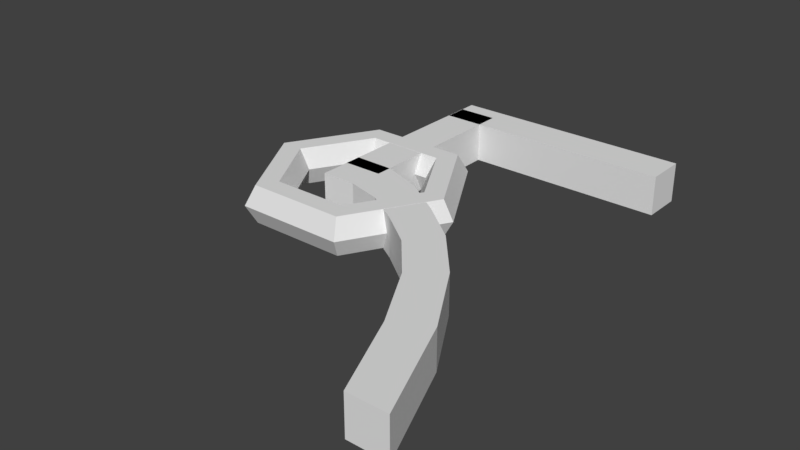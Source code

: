 # Source: 02.blend  (saved by Blender 2.78.0; exported with 4.5.12 LTS)
import bpy
from mathutils import Matrix  # noqa: F401  (used for matrix-valued properties, if any)

bpy.ops.wm.read_factory_settings(use_empty=True)
scene = bpy.context.scene
scene.name = 'Scene'

# ---- collections
col_collection_1 = bpy.data.collections.new('Collection 1'); scene.collection.children.link(col_collection_1)

# ---- world
world_world = bpy.data.worlds.new('World'); scene.world = world_world
world_world.color = (0.05088, 0.05088, 0.05088)
world_world.use_sun_shadow = False
world_world.sun_shadow_jitter_overblur = 0.0
world_world.cycles.sampling_method = 'MANUAL'

# ---- meshes
me_cube_001 = bpy.data.meshes.new('Cube.001')
me_cube_001.from_pydata([(-1.0, -3.738, -1.0), (-1.0, -3.738, 1.0), (-1.0, 5.485, -1.0), (-1.0, 5.485, 1.0), (1.0, -3.738, -1.0), (1.0, -3.738, 1.0), (1.0, 5.485, -1.0), (1.0, 5.485, 1.0)], [], [(0, 1, 3, 2), (2, 3, 7, 6), (6, 7, 5, 4), (4, 5, 1, 0), (2, 6, 4, 0), (7, 3, 1, 5)])
me_cube_001.use_remesh_preserve_volume = False
me_cube_001.use_remesh_preserve_attributes = False
me_cube_001.use_mirror_vertex_groups = False
me_cube_001.update()
me_cube_006 = bpy.data.meshes.new('Cube.006')
me_cube_006.from_pydata([(-1.0, -4.822, -1.0), (-1.0, -4.822, 1.0), (-1.0, 7.355, -1.0), (-1.0, 7.355, 1.0), (1.0, -4.822, -1.0), (1.0, -4.822, 1.0), (1.0, 7.355, -1.0), (1.0, 7.355, 1.0)], [], [(0, 1, 3, 2), (2, 3, 7, 6), (6, 7, 5, 4), (4, 5, 1, 0), (2, 6, 4, 0), (7, 3, 1, 5)])
me_cube_006.use_remesh_preserve_volume = False
me_cube_006.use_remesh_preserve_attributes = False
me_cube_006.use_mirror_vertex_groups = False
me_cube_006.update()
me_torus_000 = bpy.data.meshes.new('Torus.000')
me_torus_000.from_pydata([(1.25, 0.0, 0.0), (1.125, 0.0, 0.2165), (0.875, 0.0, 0.2165), (0.75, 0.0, 3.062e-17), (0.875, 0.0, -0.2165), (1.125, 0.0, -0.2165), (0.625, 1.083, 0.0), (0.5625, 0.9743, 0.2165), (0.4375, 0.7578, 0.2165), (0.375, 0.6495, 3.062e-17), (0.4375, 0.7578, -0.2165), (0.5625, 0.9743, -0.2165), (-0.625, 1.083, 0.0), (-0.5625, 0.9743, 0.2165), (-0.4375, 0.7578, 0.2165), (-0.375, 0.6495, 3.062e-17), (-0.4375, 0.7578, -0.2165), (-0.5625, 0.9743, -0.2165), (-1.25, 1.093e-07, 0.0), (-1.125, 9.835e-08, 0.2165), (-0.875, 7.649e-08, 0.2165), (-0.75, 6.557e-08, 3.062e-17), (-0.875, 7.649e-08, -0.2165), (-1.125, 9.835e-08, -0.2165), (-0.625, -1.083, 0.0), (-0.5625, -0.9743, 0.2165), (-0.4375, -0.7578, 0.2165), (-0.375, -0.6495, 3.062e-17), (-0.4375, -0.7578, -0.2165), (-0.5625, -0.9743, -0.2165), (0.625, -1.083, 0.0), (0.5625, -0.9743, 0.2165), (0.4375, -0.7578, 0.2165), (0.375, -0.6495, 3.062e-17), (0.4375, -0.7578, -0.2165), (0.5625, -0.9743, -0.2165)], [], [(0, 6, 7, 1), (1, 7, 8, 2), (2, 8, 9, 3), (3, 9, 10, 4), (4, 10, 11, 5), (0, 5, 11, 6), (6, 12, 13, 7), (7, 13, 14, 8), (8, 14, 15, 9), (9, 15, 16, 10), (10, 16, 17, 11), (11, 17, 12, 6), (12, 18, 19, 13), (13, 19, 20, 14), (14, 20, 21, 15), (15, 21, 22, 16), (16, 22, 23, 17), (17, 23, 18, 12), (18, 24, 25, 19), (19, 25, 26, 20), (20, 26, 27, 21), (21, 27, 28, 22), (22, 28, 29, 23), (23, 29, 24, 18), (24, 30, 31, 25), (25, 31, 32, 26), (26, 32, 33, 27), (27, 33, 34, 28), (28, 34, 35, 29), (29, 35, 30, 24), (30, 0, 1, 31), (31, 1, 2, 32), (32, 2, 3, 33), (33, 3, 4, 34), (34, 4, 5, 35), (35, 5, 0, 30)])
me_torus_000.use_remesh_preserve_volume = False
me_torus_000.use_remesh_preserve_attributes = False
me_torus_000.use_mirror_vertex_groups = False
me_torus_000.update()
me_cube_000 = bpy.data.meshes.new('Cube.000')
me_cube_000.from_pydata([(-13.7, -6.952, -1.0), (-13.7, -6.952, 1.0), (-1.405, 5.485, -1.0), (-1.405, 5.485, 1.0), (-13.7, -8.953, -1.0), (-13.7, -8.953, 1.0), (1.0, 5.485, -1.0), (1.0, 5.485, 1.0), (-1.405, 3.708, -1.0), (-1.892, 1.932, -1.0), (-2.978, 0.1551, -1.0), (-4.295, -1.622, -1.0), (-6.407, -3.398, -1.0), (-9.556, -5.175, -1.0), (-9.556, -5.175, 1.0), (-6.407, -3.398, 1.0), (-4.295, -1.622, 1.0), (-2.978, 0.1551, 1.0), (-1.892, 1.932, 1.0), (-1.405, 3.708, 1.0), (-8.595, -6.89, -1.0), (-5.161, -4.828, -1.0), (-2.764, -2.765, -1.0), (-1.16, -0.7025, -1.0), (0.2114, 1.36, -1.0), (0.9673, 3.423, -1.0), (0.9673, 3.423, 1.0), (0.2114, 1.36, 1.0), (-1.16, -0.7025, 1.0), (-2.764, -2.765, 1.0), (-5.161, -4.828, 1.0), (-8.595, -6.89, 1.0)], [], [(8, 19, 3, 2), (2, 3, 7, 6), (20, 31, 5, 4), (4, 5, 1, 0), (13, 20, 4, 0), (31, 14, 1, 5), (7, 3, 19, 26), (26, 19, 18, 27), (27, 18, 17, 28), (28, 17, 16, 29), (29, 16, 15, 30), (30, 15, 14, 31), (2, 6, 25, 8), (8, 25, 24, 9), (9, 24, 23, 10), (10, 23, 22, 11), (11, 22, 21, 12), (12, 21, 20, 13), (6, 7, 26, 25), (25, 26, 27, 24), (24, 27, 28, 23), (23, 28, 29, 22), (22, 29, 30, 21), (21, 30, 31, 20), (0, 1, 14, 13), (13, 14, 15, 12), (12, 15, 16, 11), (11, 16, 17, 10), (10, 17, 18, 9), (9, 18, 19, 8)])
me_cube_000.use_remesh_preserve_volume = False
me_cube_000.use_remesh_preserve_attributes = False
me_cube_000.use_mirror_vertex_groups = False
me_cube_000.update()

# ---- objects
ob_cube = bpy.data.objects.new('Cube', me_cube_001)
ob_cube_005 = bpy.data.objects.new('Cube.005', me_cube_006)
ob_torus_000 = bpy.data.objects.new('Torus.000', me_torus_000)
ob_cube_001 = bpy.data.objects.new('Cube.001', me_cube_000)

# ---- transforms, parenting, visibility, modifiers, constraints
ob_cube.location = (0.0, -1.181, 0.0)
ob_cube.scale = (0.223, 0.2229, 0.2229)
ob_cube.lineart.crease_threshold = 0.0
ob_cube_005.location = (1.42, -0.0002966, 0.0)
ob_cube_005.rotation_euler = (0.0, -0.0, 1.571)
ob_cube_005.scale = (0.223, 0.2229, 0.2229)
ob_cube_005.lineart.crease_threshold = 0.0
ob_torus_000.location = (0.0, -2.059, 0.007244)
ob_torus_000.lineart.crease_threshold = 0.0
ob_cube_001.location = (0.9997, -2.048, 0.0)
ob_cube_001.rotation_euler = (0.0, -0.0, 1.571)
ob_cube_001.scale = (0.223, 0.2229, 0.2229)
ob_cube_001.lineart.crease_threshold = 0.0

# ---- collection membership
col_collection_1.objects.link(ob_cube)
col_collection_1.objects.link(ob_cube_005)
col_collection_1.objects.link(ob_torus_000)
col_collection_1.objects.link(ob_cube_001)

# ---- scene / render settings (as saved in the file)
scene.frame_start = 1; scene.frame_end = 250; scene.frame_set(1)
scene.render.engine = 'BLENDER_EEVEE_NEXT'
scene.render.resolution_percentage = 50
scene.render.dither_intensity = 0.0
scene.cycles.use_denoising = False
scene.cycles.samples = 128
scene.cycles.sampling_pattern = 'TABULATED_SOBOL'
scene.cycles.light_sampling_threshold = 0.0
scene.cycles.use_adaptive_sampling = False
scene.cycles.use_light_tree = False
scene.cycles.blur_glossy = 0.0
scene.cycles.sample_clamp_indirect = 0.0
scene.view_settings.view_transform = 'Standard'
bpy.context.view_layer.update()

# ---- added for rendering (the .blend has no active camera and no usable light): camera, sun
cam_auto = bpy.data.cameras.new('AutoCamera')
cam_auto.lens = 50.0
cam_auto.sensor_width = 36.0
cam_auto.clip_end = 1000.0
ob_auto_camera = bpy.data.objects.new('AutoCamera', cam_auto)
scene.collection.objects.link(ob_auto_camera)
ob_auto_camera.location = (7.18756, -10.0181, 5.05239)
ob_auto_camera.rotation_euler = (1.09748, -7.21219e-08, 0.694738)
scene.camera = ob_auto_camera
light_auto_sun = bpy.data.lights.new('AutoSun', 'SUN')
light_auto_sun.energy = 3.0
light_auto_sun.angle = 0.0523599
ob_auto_sun = bpy.data.objects.new('AutoSun', light_auto_sun)
scene.collection.objects.link(ob_auto_sun)
ob_auto_sun.rotation_euler = (0.872665, 0.174533, 0.523599)
bpy.context.view_layer.update()
